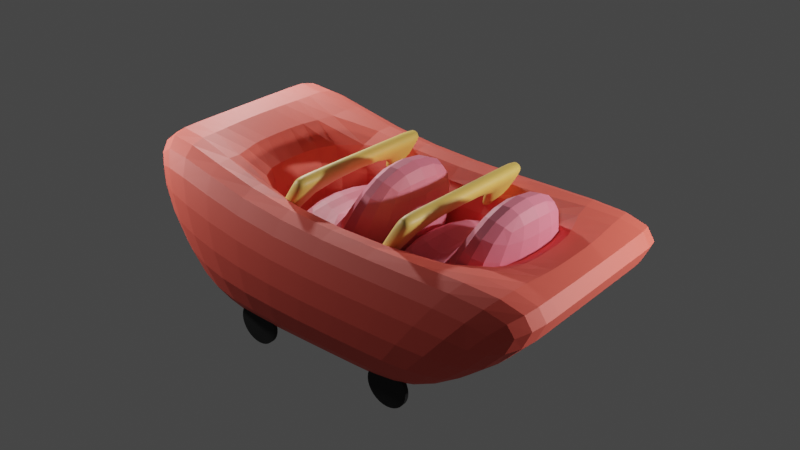 # Source: RollerCoaster.blend  (saved by Blender 3.3.6; exported with 4.5.12 LTS)
import bpy
from mathutils import Matrix  # noqa: F401  (used for matrix-valued properties, if any)

bpy.ops.wm.read_factory_settings(use_empty=True)
scene = bpy.context.scene
scene.name = 'Scene'

# ---- collections
col_collection = bpy.data.collections.new('Collection'); scene.collection.children.link(col_collection)

# ---- materials (node trees are filled in below, after node groups)
mat_car = bpy.data.materials.new('Car')
mat_car.use_transparent_shadow = False
mat_wheel = bpy.data.materials.new('Wheel')
mat_wheel.use_transparent_shadow = False
mat_chair = bpy.data.materials.new('Chair')
mat_chair.use_transparent_shadow = False
mat_bar = bpy.data.materials.new('Bar')
mat_bar.use_transparent_shadow = False

# ---- material node trees
mat_car.use_nodes = True; mat_car.node_tree.nodes.clear()
_N = mat_car.node_tree.nodes; _L = mat_car.node_tree.links
n0 = _N.new('ShaderNodeBsdfPrincipled'); n0.name = 'Principled BSDF'; n0.location = (10, 300)
n0.distribution = 'GGX'
n0.subsurface_method = 'RANDOM_WALK_SKIN'
n0.inputs[0].default_value = (0.8, 0.101, 0.06986, 1.0)
n0.inputs[2].default_value = 0.6328
n0.inputs[3].default_value = 1.45
n0.inputs[27].default_value = (0.0, 0.0, 0.0, 1.0)
n0.inputs[28].default_value = 1.0
n1 = _N.new('ShaderNodeOutputMaterial'); n1.name = 'Material Output'; n1.location = (300, 300)
_L.new(n0.outputs[0], n1.inputs[0])
n1.is_active_output = True
mat_wheel.use_nodes = True; mat_wheel.node_tree.nodes.clear()
_N = mat_wheel.node_tree.nodes; _L = mat_wheel.node_tree.links
n0 = _N.new('ShaderNodeBsdfPrincipled'); n0.name = 'Principled BSDF'; n0.location = (10, 300)
n0.distribution = 'GGX'
n0.subsurface_method = 'RANDOM_WALK_SKIN'
n0.inputs[0].default_value = (0.005243, 0.005243, 0.005243, 1.0)
n0.inputs[2].default_value = 0.7578
n0.inputs[3].default_value = 1.45
n0.inputs[27].default_value = (0.0, 0.0, 0.0, 1.0)
n0.inputs[28].default_value = 1.0
n1 = _N.new('ShaderNodeOutputMaterial'); n1.name = 'Material Output'; n1.location = (300, 300)
_L.new(n0.outputs[0], n1.inputs[0])
n1.is_active_output = True
mat_chair.use_nodes = True; mat_chair.node_tree.nodes.clear()
_N = mat_chair.node_tree.nodes; _L = mat_chair.node_tree.links
n0 = _N.new('ShaderNodeBsdfPrincipled'); n0.name = 'Principled BSDF'; n0.location = (10, 300)
n0.distribution = 'GGX'
n0.subsurface_method = 'RANDOM_WALK_SKIN'
n0.inputs[0].default_value = (0.8, 0.1783, 0.2417, 1.0)
n0.inputs[2].default_value = 0.5938
n0.inputs[3].default_value = 1.45
n0.inputs[27].default_value = (0.0, 0.0, 0.0, 1.0)
n0.inputs[28].default_value = 1.0
n1 = _N.new('ShaderNodeOutputMaterial'); n1.name = 'Material Output'; n1.location = (300, 300)
_L.new(n0.outputs[0], n1.inputs[0])
n1.is_active_output = True
mat_bar.use_nodes = True; mat_bar.node_tree.nodes.clear()
_N = mat_bar.node_tree.nodes; _L = mat_bar.node_tree.links
n0 = _N.new('ShaderNodeBsdfPrincipled'); n0.name = 'Principled BSDF'; n0.location = (10, 300)
n0.distribution = 'GGX'
n0.subsurface_method = 'RANDOM_WALK_SKIN'
n0.inputs[0].default_value = (0.8, 0.5006, 0.1134, 1.0)
n0.inputs[3].default_value = 1.45
n0.inputs[27].default_value = (0.0, 0.0, 0.0, 1.0)
n0.inputs[28].default_value = 1.0
n1 = _N.new('ShaderNodeOutputMaterial'); n1.name = 'Material Output'; n1.location = (300, 300)
_L.new(n0.outputs[0], n1.inputs[0])
n1.is_active_output = True

# ---- world
world_world = bpy.data.worlds.new('World'); scene.world = world_world
world_world.use_nodes = True; world_world.node_tree.nodes.clear()
_N = world_world.node_tree.nodes; _L = world_world.node_tree.links
n0 = _N.new('ShaderNodeOutputWorld'); n0.name = 'World Output'; n0.location = (300, 300)
n1 = _N.new('ShaderNodeBackground'); n1.name = 'Background'; n1.location = (10, 300)
n1.inputs[0].default_value = (0.05088, 0.05088, 0.05088, 1.0)
_L.new(n1.outputs[0], n0.inputs[0])
n0.is_active_output = True
world_world.color = (0.05088, 0.05088, 0.05088)
world_world.use_sun_shadow = False
world_world.sun_shadow_jitter_overblur = 0.0

# ---- lights
light_point = bpy.data.lights.new('Point', 'POINT')
light_point.specular_factor = 0.5811
light_point.transmission_factor = 0.0
light_point.energy = 1000.0
light_point.shadow_soft_size = 0.25
light_point.shadow_maximum_resolution = 0.006
light_point.use_absolute_resolution = True
light_point_001 = bpy.data.lights.new('Point.001', 'POINT')
light_point_001.transmission_factor = 0.0
light_point_001.energy = 2000.0
light_point_001.shadow_soft_size = 0.25
light_point_001.shadow_maximum_resolution = 0.006
light_point_001.use_absolute_resolution = True
light_point_002 = bpy.data.lights.new('Point.002', 'POINT')
light_point_002.transmission_factor = 0.0
light_point_002.energy = 2000.0
light_point_002.shadow_soft_size = 0.25
light_point_002.shadow_maximum_resolution = 0.006
light_point_002.use_absolute_resolution = True

# ---- meshes
me_cube = bpy.data.meshes.new('Cube')
me_cube.from_pydata([(-2.141, -2.148, -0.07376), (-4.298, -1.856, 3.025), (-2.141, 2.148, -0.07376), (-4.298, 2.454, 3.025), (2.154, -2.148, -0.07376), (4.721, -2.155, 2.074), (2.154, 2.148, -0.07376), (4.721, 2.155, 2.074), (-2.141, 0.0, -0.07376), (-4.298, 0.2991, 3.025), (2.154, 0.0, -0.07376), (4.721, 0.0, 2.074), (-4.298, 1.377, 3.025), (2.154, 1.074, -0.07376), (-2.141, 1.074, -0.07376), (4.721, 1.078, 2.074), (-2.141, -1.074, -0.07376), (4.721, -1.078, 2.074), (-4.298, -0.7786, 3.025), (2.154, -1.074, -0.07376), (-1.067, 2.148, -0.07376), (-1.361, 2.155, 2.074), (-1.067, -2.148, -0.07376), (-1.361, -2.155, 2.074), (-1.361, 0.0, 2.074), (-1.067, 0.0, -0.07376), (-1.067, 1.074, -0.07376), (-1.361, 1.078, 2.074), (-1.361, -1.078, 2.074), (-1.067, -1.074, -0.07376), (2.243, 2.155, 2.074), (1.027, -2.148, -0.07376), (2.243, 0.0, 2.074), (2.243, 1.078, 2.074), (2.243, -1.078, 2.074), (1.027, 2.148, -0.07376), (2.243, -2.155, 2.074), (1.027, 0.0, -0.07376), (1.027, 1.074, -0.07376), (1.027, -1.074, -0.07376), (-2.361, 0.0, 0.07376), (-2.361, -1.078, 0.07376), (-2.361, 1.078, 0.07376), (2.243, 0.0, 0.07376), (2.243, 1.078, 0.07376), (2.243, -1.078, 0.07376)], [], [(14, 12, 3, 2), (35, 30, 7, 6), (19, 17, 5, 4), (22, 23, 1, 0), (39, 19, 4, 31), (28, 18, 1, 23), (27, 12, 9, 24), (38, 13, 10, 37), (13, 15, 11, 10), (16, 18, 9, 8), (6, 7, 15, 13), (35, 6, 13, 38), (21, 3, 12, 27), (8, 9, 12, 14), (0, 1, 18, 16), (24, 9, 18, 28), (37, 10, 19, 39), (10, 11, 17, 19), (8, 25, 29, 16), (24, 28, 41, 40), (30, 21, 27, 33), (2, 20, 26, 14), (14, 26, 25, 8), (28, 34, 45, 41), (34, 28, 23, 36), (16, 29, 22, 0), (31, 36, 23, 22), (2, 3, 21, 20), (4, 5, 36, 31), (17, 34, 36, 5), (15, 33, 32, 11), (7, 30, 33, 15), (11, 32, 34, 17), (25, 37, 39, 29), (20, 35, 38, 26), (26, 38, 37, 25), (29, 39, 31, 22), (20, 21, 30, 35), (43, 40, 41, 45), (44, 42, 40, 43), (34, 32, 43, 45), (33, 27, 42, 44), (32, 33, 44, 43), (27, 24, 40, 42)])
_uv = me_cube.uv_layers.new(name='UVMap')
_uv.uv.foreach_set('vector', [0.375, 0.1875, 0.625, 0.1875, 0.625, 0.25, 0.375, 0.25, 0.375, 0.4344, 0.625, 0.4344, 0.625, 0.5, 0.375, 0.5, 0.375, 0.6875, 0.625, 0.6875, 0.625, 0.75, 0.375, 0.75, 0.375, 0.9375, 0.625, 0.9375, 0.625, 1.0, 0.375, 1.0, 0.3094, 0.6875, 0.375, 0.6875, 0.375, 0.75, 0.3094, 0.75, 0.8125, 0.6875, 0.875, 0.6875, 0.875, 0.75, 0.8125, 0.75, 0.8125, 0.5625, 0.875, 0.5625, 0.875, 0.625, 0.8125, 0.625, 0.3094, 0.5625, 0.375, 0.5625, 0.375, 0.625, 0.3094, 0.625, 0.375, 0.5625, 0.625, 0.5625, 0.625, 0.625, 0.375, 0.625, 0.375, 0.0625, 0.625, 0.0625, 0.625, 0.125, 0.375, 0.125, 0.375, 0.5, 0.625, 0.5, 0.625, 0.5625, 0.375, 0.5625, 0.3094, 0.5, 0.375, 0.5, 0.375, 0.5625, 0.3094, 0.5625, 0.8125, 0.5, 0.875, 0.5, 0.875, 0.5625, 0.8125, 0.5625, 0.375, 0.125, 0.625, 0.125, 0.625, 0.1875, 0.375, 0.1875, 0.375, 0.0, 0.625, 0.0, 0.625, 0.0625, 0.375, 0.0625, 0.8125, 0.625, 0.875, 0.625, 0.875, 0.6875, 0.8125, 0.6875, 0.3094, 0.625, 0.375, 0.625, 0.375, 0.6875, 0.3094, 0.6875, 0.375, 0.625, 0.625, 0.625, 0.625, 0.6875, 0.375, 0.6875, 0.125, 0.625, 0.1875, 0.625, 0.1875, 0.6875, 0.125, 0.6875, 0.8125, 0.625, 0.8125, 0.6875, 0.8125, 0.6875, 0.8125, 0.625, 0.6906, 0.5, 0.8125, 0.5, 0.8125, 0.5625, 0.6906, 0.5625, 0.125, 0.5, 0.1875, 0.5, 0.1875, 0.5625, 0.125, 0.5625, 0.125, 0.5625, 0.1875, 0.5625, 0.1875, 0.625, 0.125, 0.625, 0.8125, 0.6875, 0.6906, 0.6875, 0.6906, 0.6875, 0.8125, 0.6875, 0.6906, 0.6875, 0.8125, 0.6875, 0.8125, 0.75, 0.6906, 0.75, 0.125, 0.6875, 0.1875, 0.6875, 0.1875, 0.75, 0.125, 0.75, 0.375, 0.8156, 0.625, 0.8156, 0.625, 0.9375, 0.375, 0.9375, 0.375, 0.25, 0.625, 0.25, 0.625, 0.3125, 0.375, 0.3125, 0.375, 0.75, 0.625, 0.75, 0.625, 0.8156, 0.375, 0.8156, 0.625, 0.6875, 0.6906, 0.6875, 0.6906, 0.75, 0.625, 0.75, 0.625, 0.5625, 0.6906, 0.5625, 0.6906, 0.625, 0.625, 0.625, 0.625, 0.5, 0.6906, 0.5, 0.6906, 0.5625, 0.625, 0.5625, 0.625, 0.625, 0.6906, 0.625, 0.6906, 0.6875, 0.625, 0.6875, 0.1875, 0.625, 0.3094, 0.625, 0.3094, 0.6875, 0.1875, 0.6875, 0.1875, 0.5, 0.3094, 0.5, 0.3094, 0.5625, 0.1875, 0.5625, 0.1875, 0.5625, 0.3094, 0.5625, 0.3094, 0.625, 0.1875, 0.625, 0.1875, 0.6875, 0.3094, 0.6875, 0.3094, 0.75, 0.1875, 0.75, 0.375, 0.3125, 0.625, 0.3125, 0.625, 0.4344, 0.375, 0.4344, 0.6906, 0.625, 0.8125, 0.625, 0.8125, 0.6875, 0.6906, 0.6875, 0.6906, 0.5625, 0.8125, 0.5625, 0.8125, 0.625, 0.6906, 0.625, 0.6906, 0.6875, 0.6906, 0.625, 0.6906, 0.625, 0.6906, 0.6875, 0.6906, 0.5625, 0.8125, 0.5625, 0.8125, 0.5625, 0.6906, 0.5625, 0.6906, 0.625, 0.6906, 0.5625, 0.6906, 0.5625, 0.6906, 0.625, 0.8125, 0.5625, 0.8125, 0.625, 0.8125, 0.625, 0.8125, 0.5625])
me_cube.materials.append(mat_car)
me_cube.update()
me_cylinder = bpy.data.meshes.new('Cylinder')
me_cylinder.from_pydata([(0.0, 1.0, -1.0), (0.0, 1.0, 1.0), (0.1951, 0.9808, -1.0), (0.1951, 0.9808, 1.0), (0.3827, 0.9239, -1.0), (0.3827, 0.9239, 1.0), (0.5556, 0.8315, -1.0), (0.5556, 0.8315, 1.0), (0.7071, 0.7071, -1.0), (0.7071, 0.7071, 1.0), (0.8315, 0.5556, -1.0), (0.8315, 0.5556, 1.0), (0.9239, 0.3827, -1.0), (0.9239, 0.3827, 1.0), (0.9808, 0.1951, -1.0), (0.9808, 0.1951, 1.0), (1.0, 0.0, -1.0), (1.0, 0.0, 1.0), (0.9808, -0.1951, -1.0), (0.9808, -0.1951, 1.0), (0.9239, -0.3827, -1.0), (0.9239, -0.3827, 1.0), (0.8315, -0.5556, -1.0), (0.8315, -0.5556, 1.0), (0.7071, -0.7071, -1.0), (0.7071, -0.7071, 1.0), (0.5556, -0.8315, -1.0), (0.5556, -0.8315, 1.0), (0.3827, -0.9239, -1.0), (0.3827, -0.9239, 1.0), (0.1951, -0.9808, -1.0), (0.1951, -0.9808, 1.0), (0.0, -1.0, -1.0), (0.0, -1.0, 1.0), (-0.1951, -0.9808, -1.0), (-0.1951, -0.9808, 1.0), (-0.3827, -0.9239, -1.0), (-0.3827, -0.9239, 1.0), (-0.5556, -0.8315, -1.0), (-0.5556, -0.8315, 1.0), (-0.7071, -0.7071, -1.0), (-0.7071, -0.7071, 1.0), (-0.8315, -0.5556, -1.0), (-0.8315, -0.5556, 1.0), (-0.9239, -0.3827, -1.0), (-0.9239, -0.3827, 1.0), (-0.9808, -0.1951, -1.0), (-0.9808, -0.1951, 1.0), (-1.0, 0.0, -1.0), (-1.0, 0.0, 1.0), (-0.9808, 0.1951, -1.0), (-0.9808, 0.1951, 1.0), (-0.9239, 0.3827, -1.0), (-0.9239, 0.3827, 1.0), (-0.8315, 0.5556, -1.0), (-0.8315, 0.5556, 1.0), (-0.7071, 0.7071, -1.0), (-0.7071, 0.7071, 1.0), (-0.5556, 0.8315, -1.0), (-0.5556, 0.8315, 1.0), (-0.3827, 0.9239, -1.0), (-0.3827, 0.9239, 1.0), (-0.1951, 0.9808, -1.0), (-0.1951, 0.9808, 1.0)], [], [(0, 1, 3, 2), (2, 3, 5, 4), (4, 5, 7, 6), (6, 7, 9, 8), (8, 9, 11, 10), (10, 11, 13, 12), (12, 13, 15, 14), (14, 15, 17, 16), (16, 17, 19, 18), (18, 19, 21, 20), (20, 21, 23, 22), (22, 23, 25, 24), (24, 25, 27, 26), (26, 27, 29, 28), (28, 29, 31, 30), (30, 31, 33, 32), (32, 33, 35, 34), (34, 35, 37, 36), (36, 37, 39, 38), (38, 39, 41, 40), (40, 41, 43, 42), (42, 43, 45, 44), (44, 45, 47, 46), (46, 47, 49, 48), (48, 49, 51, 50), (50, 51, 53, 52), (52, 53, 55, 54), (54, 55, 57, 56), (56, 57, 59, 58), (58, 59, 61, 60), (3, 1, 63, 61, 59, 57, 55, 53, 51, 49, 47, 45, 43, 41, 39, 37, 35, 33, 31, 29, 27, 25, 23, 21, 19, 17, 15, 13, 11, 9, 7, 5), (60, 61, 63, 62), (62, 63, 1, 0), (0, 2, 4, 6, 8, 10, 12, 14, 16, 18, 20, 22, 24, 26, 28, 30, 32, 34, 36, 38, 40, 42, 44, 46, 48, 50, 52, 54, 56, 58, 60, 62)])
_uv = me_cylinder.uv_layers.new(name='UVMap')
_uv.uv.foreach_set('vector', [1.0, 0.5, 1.0, 1.0, 0.9688, 1.0, 0.9688, 0.5, 0.9688, 0.5, 0.9688, 1.0, 0.9375, 1.0, 0.9375, 0.5, 0.9375, 0.5, 0.9375, 1.0, 0.9062, 1.0, 0.9062, 0.5, 0.9062, 0.5, 0.9062, 1.0, 0.875, 1.0, 0.875, 0.5, 0.875, 0.5, 0.875, 1.0, 0.8438, 1.0, 0.8438, 0.5, 0.8438, 0.5, 0.8438, 1.0, 0.8125, 1.0, 0.8125, 0.5, 0.8125, 0.5, 0.8125, 1.0, 0.7812, 1.0, 0.7812, 0.5, 0.7812, 0.5, 0.7812, 1.0, 0.75, 1.0, 0.75, 0.5, 0.75, 0.5, 0.75, 1.0, 0.7188, 1.0, 0.7188, 0.5, 0.7188, 0.5, 0.7188, 1.0, 0.6875, 1.0, 0.6875, 0.5, 0.6875, 0.5, 0.6875, 1.0, 0.6562, 1.0, 0.6562, 0.5, 0.6562, 0.5, 0.6562, 1.0, 0.625, 1.0, 0.625, 0.5, 0.625, 0.5, 0.625, 1.0, 0.5938, 1.0, 0.5938, 0.5, 0.5938, 0.5, 0.5938, 1.0, 0.5625, 1.0, 0.5625, 0.5, 0.5625, 0.5, 0.5625, 1.0, 0.5312, 1.0, 0.5312, 0.5, 0.5312, 0.5, 0.5312, 1.0, 0.5, 1.0, 0.5, 0.5, 0.5, 0.5, 0.5, 1.0, 0.4688, 1.0, 0.4688, 0.5, 0.4688, 0.5, 0.4688, 1.0, 0.4375, 1.0, 0.4375, 0.5, 0.4375, 0.5, 0.4375, 1.0, 0.4062, 1.0, 0.4062, 0.5, 0.4062, 0.5, 0.4062, 1.0, 0.375, 1.0, 0.375, 0.5, 0.375, 0.5, 0.375, 1.0, 0.3438, 1.0, 0.3438, 0.5, 0.3438, 0.5, 0.3438, 1.0, 0.3125, 1.0, 0.3125, 0.5, 0.3125, 0.5, 0.3125, 1.0, 0.2812, 1.0, 0.2812, 0.5, 0.2812, 0.5, 0.2812, 1.0, 0.25, 1.0, 0.25, 0.5, 0.25, 0.5, 0.25, 1.0, 0.2188, 1.0, 0.2188, 0.5, 0.2188, 0.5, 0.2188, 1.0, 0.1875, 1.0, 0.1875, 0.5, 0.1875, 0.5, 0.1875, 1.0, 0.1562, 1.0, 0.1562, 0.5, 0.1562, 0.5, 0.1562, 1.0, 0.125, 1.0, 0.125, 0.5, 0.125, 0.5, 0.125, 1.0, 0.09375, 1.0, 0.09375, 0.5, 0.09375, 0.5, 0.09375, 1.0, 0.0625, 1.0, 0.0625, 0.5, 0.2968, 0.4854, 0.25, 0.49, 0.2032, 0.4854, 0.1582, 0.4717, 0.1167, 0.4496, 0.08029, 0.4197, 0.05045, 0.3833, 0.02827, 0.3418, 0.01461, 0.2968, 0.01, 0.25, 0.01461, 0.2032, 0.02827, 0.1582, 0.05045, 0.1167, 0.08029, 0.08029, 0.1167, 0.05045, 0.1582, 0.02827, 0.2032, 0.01461, 0.25, 0.01, 0.2968, 0.01461, 0.3418, 0.02827, 0.3833, 0.05045, 0.4197, 0.08029, 0.4496, 0.1167, 0.4717, 0.1582, 0.4854, 0.2032, 0.49, 0.25, 0.4854, 0.2968, 0.4717, 0.3418, 0.4496, 0.3833, 0.4197, 0.4197, 0.3833, 0.4496, 0.3418, 0.4717, 0.0625, 0.5, 0.0625, 1.0, 0.03125, 1.0, 0.03125, 0.5, 0.03125, 0.5, 0.03125, 1.0, 0.0, 1.0, 0.0, 0.5, 0.75, 0.49, 0.7968, 0.4854, 0.8418, 0.4717, 0.8833, 0.4496, 0.9197, 0.4197, 0.9496, 0.3833, 0.9717, 0.3418, 0.9854, 0.2968, 0.99, 0.25, 0.9854, 0.2032, 0.9717, 0.1582, 0.9496, 0.1167, 0.9197, 0.08029, 0.8833, 0.05045, 0.8418, 0.02827, 0.7968, 0.01461, 0.75, 0.01, 0.7032, 0.01461, 0.6582, 0.02827, 0.6167, 0.05045, 0.5803, 0.08029, 0.5504, 0.1167, 0.5283, 0.1582, 0.5146, 0.2032, 0.51, 0.25, 0.5146, 0.2968, 0.5283, 0.3418, 0.5504, 0.3833, 0.5803, 0.4197, 0.6167, 0.4496, 0.6582, 0.4717, 0.7032, 0.4854])
me_cylinder.materials.append(mat_wheel)
me_cylinder.update()
me_cylinder_001 = bpy.data.meshes.new('Cylinder.001')
me_cylinder_001.from_pydata([(0.0, 1.0, -1.0), (0.0, 1.0, 1.0), (0.1951, 0.9808, -1.0), (0.1951, 0.9808, 1.0), (0.3827, 0.9239, -1.0), (0.3827, 0.9239, 1.0), (0.5556, 0.8315, -1.0), (0.5556, 0.8315, 1.0), (0.7071, 0.7071, -1.0), (0.7071, 0.7071, 1.0), (0.8315, 0.5556, -1.0), (0.8315, 0.5556, 1.0), (0.9239, 0.3827, -1.0), (0.9239, 0.3827, 1.0), (0.9808, 0.1951, -1.0), (0.9808, 0.1951, 1.0), (1.0, 0.0, -1.0), (1.0, 0.0, 1.0), (0.9808, -0.1951, -1.0), (0.9808, -0.1951, 1.0), (0.9239, -0.3827, -1.0), (0.9239, -0.3827, 1.0), (0.8315, -0.5556, -1.0), (0.8315, -0.5556, 1.0), (0.7071, -0.7071, -1.0), (0.7071, -0.7071, 1.0), (0.5556, -0.8315, -1.0), (0.5556, -0.8315, 1.0), (0.3827, -0.9239, -1.0), (0.3827, -0.9239, 1.0), (0.1951, -0.9808, -1.0), (0.1951, -0.9808, 1.0), (0.0, -1.0, -1.0), (0.0, -1.0, 1.0), (-0.1951, -0.9808, -1.0), (-0.1951, -0.9808, 1.0), (-0.3827, -0.9239, -1.0), (-0.3827, -0.9239, 1.0), (-0.5556, -0.8315, -1.0), (-0.5556, -0.8315, 1.0), (-0.7071, -0.7071, -1.0), (-0.7071, -0.7071, 1.0), (-0.8315, -0.5556, -1.0), (-0.8315, -0.5556, 1.0), (-0.9239, -0.3827, -1.0), (-0.9239, -0.3827, 1.0), (-0.9808, -0.1951, -1.0), (-0.9808, -0.1951, 1.0), (-1.0, 0.0, -1.0), (-1.0, 0.0, 1.0), (-0.9808, 0.1951, -1.0), (-0.9808, 0.1951, 1.0), (-0.9239, 0.3827, -1.0), (-0.9239, 0.3827, 1.0), (-0.8315, 0.5556, -1.0), (-0.8315, 0.5556, 1.0), (-0.7071, 0.7071, -1.0), (-0.7071, 0.7071, 1.0), (-0.5556, 0.8315, -1.0), (-0.5556, 0.8315, 1.0), (-0.3827, 0.9239, -1.0), (-0.3827, 0.9239, 1.0), (-0.1951, 0.9808, -1.0), (-0.1951, 0.9808, 1.0)], [], [(0, 1, 3, 2), (2, 3, 5, 4), (4, 5, 7, 6), (6, 7, 9, 8), (8, 9, 11, 10), (10, 11, 13, 12), (12, 13, 15, 14), (14, 15, 17, 16), (16, 17, 19, 18), (18, 19, 21, 20), (20, 21, 23, 22), (22, 23, 25, 24), (24, 25, 27, 26), (26, 27, 29, 28), (28, 29, 31, 30), (30, 31, 33, 32), (32, 33, 35, 34), (34, 35, 37, 36), (36, 37, 39, 38), (38, 39, 41, 40), (40, 41, 43, 42), (42, 43, 45, 44), (44, 45, 47, 46), (46, 47, 49, 48), (48, 49, 51, 50), (50, 51, 53, 52), (52, 53, 55, 54), (54, 55, 57, 56), (56, 57, 59, 58), (58, 59, 61, 60), (3, 1, 63, 61, 59, 57, 55, 53, 51, 49, 47, 45, 43, 41, 39, 37, 35, 33, 31, 29, 27, 25, 23, 21, 19, 17, 15, 13, 11, 9, 7, 5), (60, 61, 63, 62), (62, 63, 1, 0), (0, 2, 4, 6, 8, 10, 12, 14, 16, 18, 20, 22, 24, 26, 28, 30, 32, 34, 36, 38, 40, 42, 44, 46, 48, 50, 52, 54, 56, 58, 60, 62)])
_uv = me_cylinder_001.uv_layers.new(name='UVMap')
_uv.uv.foreach_set('vector', [1.0, 0.5, 1.0, 1.0, 0.9688, 1.0, 0.9688, 0.5, 0.9688, 0.5, 0.9688, 1.0, 0.9375, 1.0, 0.9375, 0.5, 0.9375, 0.5, 0.9375, 1.0, 0.9062, 1.0, 0.9062, 0.5, 0.9062, 0.5, 0.9062, 1.0, 0.875, 1.0, 0.875, 0.5, 0.875, 0.5, 0.875, 1.0, 0.8438, 1.0, 0.8438, 0.5, 0.8438, 0.5, 0.8438, 1.0, 0.8125, 1.0, 0.8125, 0.5, 0.8125, 0.5, 0.8125, 1.0, 0.7812, 1.0, 0.7812, 0.5, 0.7812, 0.5, 0.7812, 1.0, 0.75, 1.0, 0.75, 0.5, 0.75, 0.5, 0.75, 1.0, 0.7188, 1.0, 0.7188, 0.5, 0.7188, 0.5, 0.7188, 1.0, 0.6875, 1.0, 0.6875, 0.5, 0.6875, 0.5, 0.6875, 1.0, 0.6562, 1.0, 0.6562, 0.5, 0.6562, 0.5, 0.6562, 1.0, 0.625, 1.0, 0.625, 0.5, 0.625, 0.5, 0.625, 1.0, 0.5938, 1.0, 0.5938, 0.5, 0.5938, 0.5, 0.5938, 1.0, 0.5625, 1.0, 0.5625, 0.5, 0.5625, 0.5, 0.5625, 1.0, 0.5312, 1.0, 0.5312, 0.5, 0.5312, 0.5, 0.5312, 1.0, 0.5, 1.0, 0.5, 0.5, 0.5, 0.5, 0.5, 1.0, 0.4688, 1.0, 0.4688, 0.5, 0.4688, 0.5, 0.4688, 1.0, 0.4375, 1.0, 0.4375, 0.5, 0.4375, 0.5, 0.4375, 1.0, 0.4062, 1.0, 0.4062, 0.5, 0.4062, 0.5, 0.4062, 1.0, 0.375, 1.0, 0.375, 0.5, 0.375, 0.5, 0.375, 1.0, 0.3438, 1.0, 0.3438, 0.5, 0.3438, 0.5, 0.3438, 1.0, 0.3125, 1.0, 0.3125, 0.5, 0.3125, 0.5, 0.3125, 1.0, 0.2812, 1.0, 0.2812, 0.5, 0.2812, 0.5, 0.2812, 1.0, 0.25, 1.0, 0.25, 0.5, 0.25, 0.5, 0.25, 1.0, 0.2188, 1.0, 0.2188, 0.5, 0.2188, 0.5, 0.2188, 1.0, 0.1875, 1.0, 0.1875, 0.5, 0.1875, 0.5, 0.1875, 1.0, 0.1562, 1.0, 0.1562, 0.5, 0.1562, 0.5, 0.1562, 1.0, 0.125, 1.0, 0.125, 0.5, 0.125, 0.5, 0.125, 1.0, 0.09375, 1.0, 0.09375, 0.5, 0.09375, 0.5, 0.09375, 1.0, 0.0625, 1.0, 0.0625, 0.5, 0.2968, 0.4854, 0.25, 0.49, 0.2032, 0.4854, 0.1582, 0.4717, 0.1167, 0.4496, 0.08029, 0.4197, 0.05045, 0.3833, 0.02827, 0.3418, 0.01461, 0.2968, 0.01, 0.25, 0.01461, 0.2032, 0.02827, 0.1582, 0.05045, 0.1167, 0.08029, 0.08029, 0.1167, 0.05045, 0.1582, 0.02827, 0.2032, 0.01461, 0.25, 0.01, 0.2968, 0.01461, 0.3418, 0.02827, 0.3833, 0.05045, 0.4197, 0.08029, 0.4496, 0.1167, 0.4717, 0.1582, 0.4854, 0.2032, 0.49, 0.25, 0.4854, 0.2968, 0.4717, 0.3418, 0.4496, 0.3833, 0.4197, 0.4197, 0.3833, 0.4496, 0.3418, 0.4717, 0.0625, 0.5, 0.0625, 1.0, 0.03125, 1.0, 0.03125, 0.5, 0.03125, 0.5, 0.03125, 1.0, 0.0, 1.0, 0.0, 0.5, 0.75, 0.49, 0.7968, 0.4854, 0.8418, 0.4717, 0.8833, 0.4496, 0.9197, 0.4197, 0.9496, 0.3833, 0.9717, 0.3418, 0.9854, 0.2968, 0.99, 0.25, 0.9854, 0.2032, 0.9717, 0.1582, 0.9496, 0.1167, 0.9197, 0.08029, 0.8833, 0.05045, 0.8418, 0.02827, 0.7968, 0.01461, 0.75, 0.01, 0.7032, 0.01461, 0.6582, 0.02827, 0.6167, 0.05045, 0.5803, 0.08029, 0.5504, 0.1167, 0.5283, 0.1582, 0.5146, 0.2032, 0.51, 0.25, 0.5146, 0.2968, 0.5283, 0.3418, 0.5504, 0.3833, 0.5803, 0.4197, 0.6167, 0.4496, 0.6582, 0.4717, 0.7032, 0.4854])
me_cylinder_001.materials.append(mat_wheel)
me_cylinder_001.update()
me_cylinder_002 = bpy.data.meshes.new('Cylinder.002')
me_cylinder_002.from_pydata([(0.0, 1.0, -1.0), (0.0, 1.0, 1.0), (0.1951, 0.9808, -1.0), (0.1951, 0.9808, 1.0), (0.3827, 0.9239, -1.0), (0.3827, 0.9239, 1.0), (0.5556, 0.8315, -1.0), (0.5556, 0.8315, 1.0), (0.7071, 0.7071, -1.0), (0.7071, 0.7071, 1.0), (0.8315, 0.5556, -1.0), (0.8315, 0.5556, 1.0), (0.9239, 0.3827, -1.0), (0.9239, 0.3827, 1.0), (0.9808, 0.1951, -1.0), (0.9808, 0.1951, 1.0), (1.0, 0.0, -1.0), (1.0, 0.0, 1.0), (0.9808, -0.1951, -1.0), (0.9808, -0.1951, 1.0), (0.9239, -0.3827, -1.0), (0.9239, -0.3827, 1.0), (0.8315, -0.5556, -1.0), (0.8315, -0.5556, 1.0), (0.7071, -0.7071, -1.0), (0.7071, -0.7071, 1.0), (0.5556, -0.8315, -1.0), (0.5556, -0.8315, 1.0), (0.3827, -0.9239, -1.0), (0.3827, -0.9239, 1.0), (0.1951, -0.9808, -1.0), (0.1951, -0.9808, 1.0), (0.0, -1.0, -1.0), (0.0, -1.0, 1.0), (-0.1951, -0.9808, -1.0), (-0.1951, -0.9808, 1.0), (-0.3827, -0.9239, -1.0), (-0.3827, -0.9239, 1.0), (-0.5556, -0.8315, -1.0), (-0.5556, -0.8315, 1.0), (-0.7071, -0.7071, -1.0), (-0.7071, -0.7071, 1.0), (-0.8315, -0.5556, -1.0), (-0.8315, -0.5556, 1.0), (-0.9239, -0.3827, -1.0), (-0.9239, -0.3827, 1.0), (-0.9808, -0.1951, -1.0), (-0.9808, -0.1951, 1.0), (-1.0, 0.0, -1.0), (-1.0, 0.0, 1.0), (-0.9808, 0.1951, -1.0), (-0.9808, 0.1951, 1.0), (-0.9239, 0.3827, -1.0), (-0.9239, 0.3827, 1.0), (-0.8315, 0.5556, -1.0), (-0.8315, 0.5556, 1.0), (-0.7071, 0.7071, -1.0), (-0.7071, 0.7071, 1.0), (-0.5556, 0.8315, -1.0), (-0.5556, 0.8315, 1.0), (-0.3827, 0.9239, -1.0), (-0.3827, 0.9239, 1.0), (-0.1951, 0.9808, -1.0), (-0.1951, 0.9808, 1.0)], [], [(0, 1, 3, 2), (2, 3, 5, 4), (4, 5, 7, 6), (6, 7, 9, 8), (8, 9, 11, 10), (10, 11, 13, 12), (12, 13, 15, 14), (14, 15, 17, 16), (16, 17, 19, 18), (18, 19, 21, 20), (20, 21, 23, 22), (22, 23, 25, 24), (24, 25, 27, 26), (26, 27, 29, 28), (28, 29, 31, 30), (30, 31, 33, 32), (32, 33, 35, 34), (34, 35, 37, 36), (36, 37, 39, 38), (38, 39, 41, 40), (40, 41, 43, 42), (42, 43, 45, 44), (44, 45, 47, 46), (46, 47, 49, 48), (48, 49, 51, 50), (50, 51, 53, 52), (52, 53, 55, 54), (54, 55, 57, 56), (56, 57, 59, 58), (58, 59, 61, 60), (3, 1, 63, 61, 59, 57, 55, 53, 51, 49, 47, 45, 43, 41, 39, 37, 35, 33, 31, 29, 27, 25, 23, 21, 19, 17, 15, 13, 11, 9, 7, 5), (60, 61, 63, 62), (62, 63, 1, 0), (0, 2, 4, 6, 8, 10, 12, 14, 16, 18, 20, 22, 24, 26, 28, 30, 32, 34, 36, 38, 40, 42, 44, 46, 48, 50, 52, 54, 56, 58, 60, 62)])
_uv = me_cylinder_002.uv_layers.new(name='UVMap')
_uv.uv.foreach_set('vector', [1.0, 0.5, 1.0, 1.0, 0.9688, 1.0, 0.9688, 0.5, 0.9688, 0.5, 0.9688, 1.0, 0.9375, 1.0, 0.9375, 0.5, 0.9375, 0.5, 0.9375, 1.0, 0.9062, 1.0, 0.9062, 0.5, 0.9062, 0.5, 0.9062, 1.0, 0.875, 1.0, 0.875, 0.5, 0.875, 0.5, 0.875, 1.0, 0.8438, 1.0, 0.8438, 0.5, 0.8438, 0.5, 0.8438, 1.0, 0.8125, 1.0, 0.8125, 0.5, 0.8125, 0.5, 0.8125, 1.0, 0.7812, 1.0, 0.7812, 0.5, 0.7812, 0.5, 0.7812, 1.0, 0.75, 1.0, 0.75, 0.5, 0.75, 0.5, 0.75, 1.0, 0.7188, 1.0, 0.7188, 0.5, 0.7188, 0.5, 0.7188, 1.0, 0.6875, 1.0, 0.6875, 0.5, 0.6875, 0.5, 0.6875, 1.0, 0.6562, 1.0, 0.6562, 0.5, 0.6562, 0.5, 0.6562, 1.0, 0.625, 1.0, 0.625, 0.5, 0.625, 0.5, 0.625, 1.0, 0.5938, 1.0, 0.5938, 0.5, 0.5938, 0.5, 0.5938, 1.0, 0.5625, 1.0, 0.5625, 0.5, 0.5625, 0.5, 0.5625, 1.0, 0.5312, 1.0, 0.5312, 0.5, 0.5312, 0.5, 0.5312, 1.0, 0.5, 1.0, 0.5, 0.5, 0.5, 0.5, 0.5, 1.0, 0.4688, 1.0, 0.4688, 0.5, 0.4688, 0.5, 0.4688, 1.0, 0.4375, 1.0, 0.4375, 0.5, 0.4375, 0.5, 0.4375, 1.0, 0.4062, 1.0, 0.4062, 0.5, 0.4062, 0.5, 0.4062, 1.0, 0.375, 1.0, 0.375, 0.5, 0.375, 0.5, 0.375, 1.0, 0.3438, 1.0, 0.3438, 0.5, 0.3438, 0.5, 0.3438, 1.0, 0.3125, 1.0, 0.3125, 0.5, 0.3125, 0.5, 0.3125, 1.0, 0.2812, 1.0, 0.2812, 0.5, 0.2812, 0.5, 0.2812, 1.0, 0.25, 1.0, 0.25, 0.5, 0.25, 0.5, 0.25, 1.0, 0.2188, 1.0, 0.2188, 0.5, 0.2188, 0.5, 0.2188, 1.0, 0.1875, 1.0, 0.1875, 0.5, 0.1875, 0.5, 0.1875, 1.0, 0.1562, 1.0, 0.1562, 0.5, 0.1562, 0.5, 0.1562, 1.0, 0.125, 1.0, 0.125, 0.5, 0.125, 0.5, 0.125, 1.0, 0.09375, 1.0, 0.09375, 0.5, 0.09375, 0.5, 0.09375, 1.0, 0.0625, 1.0, 0.0625, 0.5, 0.2968, 0.4854, 0.25, 0.49, 0.2032, 0.4854, 0.1582, 0.4717, 0.1167, 0.4496, 0.08029, 0.4197, 0.05045, 0.3833, 0.02827, 0.3418, 0.01461, 0.2968, 0.01, 0.25, 0.01461, 0.2032, 0.02827, 0.1582, 0.05045, 0.1167, 0.08029, 0.08029, 0.1167, 0.05045, 0.1582, 0.02827, 0.2032, 0.01461, 0.25, 0.01, 0.2968, 0.01461, 0.3418, 0.02827, 0.3833, 0.05045, 0.4197, 0.08029, 0.4496, 0.1167, 0.4717, 0.1582, 0.4854, 0.2032, 0.49, 0.25, 0.4854, 0.2968, 0.4717, 0.3418, 0.4496, 0.3833, 0.4197, 0.4197, 0.3833, 0.4496, 0.3418, 0.4717, 0.0625, 0.5, 0.0625, 1.0, 0.03125, 1.0, 0.03125, 0.5, 0.03125, 0.5, 0.03125, 1.0, 0.0, 1.0, 0.0, 0.5, 0.75, 0.49, 0.7968, 0.4854, 0.8418, 0.4717, 0.8833, 0.4496, 0.9197, 0.4197, 0.9496, 0.3833, 0.9717, 0.3418, 0.9854, 0.2968, 0.99, 0.25, 0.9854, 0.2032, 0.9717, 0.1582, 0.9496, 0.1167, 0.9197, 0.08029, 0.8833, 0.05045, 0.8418, 0.02827, 0.7968, 0.01461, 0.75, 0.01, 0.7032, 0.01461, 0.6582, 0.02827, 0.6167, 0.05045, 0.5803, 0.08029, 0.5504, 0.1167, 0.5283, 0.1582, 0.5146, 0.2032, 0.51, 0.25, 0.5146, 0.2968, 0.5283, 0.3418, 0.5504, 0.3833, 0.5803, 0.4197, 0.6167, 0.4496, 0.6582, 0.4717, 0.7032, 0.4854])
me_cylinder_002.materials.append(mat_wheel)
me_cylinder_002.update()
me_cylinder_003 = bpy.data.meshes.new('Cylinder.003')
me_cylinder_003.from_pydata([(0.0, 1.0, -1.0), (0.0, 1.0, 1.0), (0.1951, 0.9808, -1.0), (0.1951, 0.9808, 1.0), (0.3827, 0.9239, -1.0), (0.3827, 0.9239, 1.0), (0.5556, 0.8315, -1.0), (0.5556, 0.8315, 1.0), (0.7071, 0.7071, -1.0), (0.7071, 0.7071, 1.0), (0.8315, 0.5556, -1.0), (0.8315, 0.5556, 1.0), (0.9239, 0.3827, -1.0), (0.9239, 0.3827, 1.0), (0.9808, 0.1951, -1.0), (0.9808, 0.1951, 1.0), (1.0, 0.0, -1.0), (1.0, 0.0, 1.0), (0.9808, -0.1951, -1.0), (0.9808, -0.1951, 1.0), (0.9239, -0.3827, -1.0), (0.9239, -0.3827, 1.0), (0.8315, -0.5556, -1.0), (0.8315, -0.5556, 1.0), (0.7071, -0.7071, -1.0), (0.7071, -0.7071, 1.0), (0.5556, -0.8315, -1.0), (0.5556, -0.8315, 1.0), (0.3827, -0.9239, -1.0), (0.3827, -0.9239, 1.0), (0.1951, -0.9808, -1.0), (0.1951, -0.9808, 1.0), (0.0, -1.0, -1.0), (0.0, -1.0, 1.0), (-0.1951, -0.9808, -1.0), (-0.1951, -0.9808, 1.0), (-0.3827, -0.9239, -1.0), (-0.3827, -0.9239, 1.0), (-0.5556, -0.8315, -1.0), (-0.5556, -0.8315, 1.0), (-0.7071, -0.7071, -1.0), (-0.7071, -0.7071, 1.0), (-0.8315, -0.5556, -1.0), (-0.8315, -0.5556, 1.0), (-0.9239, -0.3827, -1.0), (-0.9239, -0.3827, 1.0), (-0.9808, -0.1951, -1.0), (-0.9808, -0.1951, 1.0), (-1.0, 0.0, -1.0), (-1.0, 0.0, 1.0), (-0.9808, 0.1951, -1.0), (-0.9808, 0.1951, 1.0), (-0.9239, 0.3827, -1.0), (-0.9239, 0.3827, 1.0), (-0.8315, 0.5556, -1.0), (-0.8315, 0.5556, 1.0), (-0.7071, 0.7071, -1.0), (-0.7071, 0.7071, 1.0), (-0.5556, 0.8315, -1.0), (-0.5556, 0.8315, 1.0), (-0.3827, 0.9239, -1.0), (-0.3827, 0.9239, 1.0), (-0.1951, 0.9808, -1.0), (-0.1951, 0.9808, 1.0)], [], [(0, 1, 3, 2), (2, 3, 5, 4), (4, 5, 7, 6), (6, 7, 9, 8), (8, 9, 11, 10), (10, 11, 13, 12), (12, 13, 15, 14), (14, 15, 17, 16), (16, 17, 19, 18), (18, 19, 21, 20), (20, 21, 23, 22), (22, 23, 25, 24), (24, 25, 27, 26), (26, 27, 29, 28), (28, 29, 31, 30), (30, 31, 33, 32), (32, 33, 35, 34), (34, 35, 37, 36), (36, 37, 39, 38), (38, 39, 41, 40), (40, 41, 43, 42), (42, 43, 45, 44), (44, 45, 47, 46), (46, 47, 49, 48), (48, 49, 51, 50), (50, 51, 53, 52), (52, 53, 55, 54), (54, 55, 57, 56), (56, 57, 59, 58), (58, 59, 61, 60), (3, 1, 63, 61, 59, 57, 55, 53, 51, 49, 47, 45, 43, 41, 39, 37, 35, 33, 31, 29, 27, 25, 23, 21, 19, 17, 15, 13, 11, 9, 7, 5), (60, 61, 63, 62), (62, 63, 1, 0), (0, 2, 4, 6, 8, 10, 12, 14, 16, 18, 20, 22, 24, 26, 28, 30, 32, 34, 36, 38, 40, 42, 44, 46, 48, 50, 52, 54, 56, 58, 60, 62)])
_uv = me_cylinder_003.uv_layers.new(name='UVMap')
_uv.uv.foreach_set('vector', [1.0, 0.5, 1.0, 1.0, 0.9688, 1.0, 0.9688, 0.5, 0.9688, 0.5, 0.9688, 1.0, 0.9375, 1.0, 0.9375, 0.5, 0.9375, 0.5, 0.9375, 1.0, 0.9062, 1.0, 0.9062, 0.5, 0.9062, 0.5, 0.9062, 1.0, 0.875, 1.0, 0.875, 0.5, 0.875, 0.5, 0.875, 1.0, 0.8438, 1.0, 0.8438, 0.5, 0.8438, 0.5, 0.8438, 1.0, 0.8125, 1.0, 0.8125, 0.5, 0.8125, 0.5, 0.8125, 1.0, 0.7812, 1.0, 0.7812, 0.5, 0.7812, 0.5, 0.7812, 1.0, 0.75, 1.0, 0.75, 0.5, 0.75, 0.5, 0.75, 1.0, 0.7188, 1.0, 0.7188, 0.5, 0.7188, 0.5, 0.7188, 1.0, 0.6875, 1.0, 0.6875, 0.5, 0.6875, 0.5, 0.6875, 1.0, 0.6562, 1.0, 0.6562, 0.5, 0.6562, 0.5, 0.6562, 1.0, 0.625, 1.0, 0.625, 0.5, 0.625, 0.5, 0.625, 1.0, 0.5938, 1.0, 0.5938, 0.5, 0.5938, 0.5, 0.5938, 1.0, 0.5625, 1.0, 0.5625, 0.5, 0.5625, 0.5, 0.5625, 1.0, 0.5312, 1.0, 0.5312, 0.5, 0.5312, 0.5, 0.5312, 1.0, 0.5, 1.0, 0.5, 0.5, 0.5, 0.5, 0.5, 1.0, 0.4688, 1.0, 0.4688, 0.5, 0.4688, 0.5, 0.4688, 1.0, 0.4375, 1.0, 0.4375, 0.5, 0.4375, 0.5, 0.4375, 1.0, 0.4062, 1.0, 0.4062, 0.5, 0.4062, 0.5, 0.4062, 1.0, 0.375, 1.0, 0.375, 0.5, 0.375, 0.5, 0.375, 1.0, 0.3438, 1.0, 0.3438, 0.5, 0.3438, 0.5, 0.3438, 1.0, 0.3125, 1.0, 0.3125, 0.5, 0.3125, 0.5, 0.3125, 1.0, 0.2812, 1.0, 0.2812, 0.5, 0.2812, 0.5, 0.2812, 1.0, 0.25, 1.0, 0.25, 0.5, 0.25, 0.5, 0.25, 1.0, 0.2188, 1.0, 0.2188, 0.5, 0.2188, 0.5, 0.2188, 1.0, 0.1875, 1.0, 0.1875, 0.5, 0.1875, 0.5, 0.1875, 1.0, 0.1562, 1.0, 0.1562, 0.5, 0.1562, 0.5, 0.1562, 1.0, 0.125, 1.0, 0.125, 0.5, 0.125, 0.5, 0.125, 1.0, 0.09375, 1.0, 0.09375, 0.5, 0.09375, 0.5, 0.09375, 1.0, 0.0625, 1.0, 0.0625, 0.5, 0.2968, 0.4854, 0.25, 0.49, 0.2032, 0.4854, 0.1582, 0.4717, 0.1167, 0.4496, 0.08029, 0.4197, 0.05045, 0.3833, 0.02827, 0.3418, 0.01461, 0.2968, 0.01, 0.25, 0.01461, 0.2032, 0.02827, 0.1582, 0.05045, 0.1167, 0.08029, 0.08029, 0.1167, 0.05045, 0.1582, 0.02827, 0.2032, 0.01461, 0.25, 0.01, 0.2968, 0.01461, 0.3418, 0.02827, 0.3833, 0.05045, 0.4197, 0.08029, 0.4496, 0.1167, 0.4717, 0.1582, 0.4854, 0.2032, 0.49, 0.25, 0.4854, 0.2968, 0.4717, 0.3418, 0.4496, 0.3833, 0.4197, 0.4197, 0.3833, 0.4496, 0.3418, 0.4717, 0.0625, 0.5, 0.0625, 1.0, 0.03125, 1.0, 0.03125, 0.5, 0.03125, 0.5, 0.03125, 1.0, 0.0, 1.0, 0.0, 0.5, 0.75, 0.49, 0.7968, 0.4854, 0.8418, 0.4717, 0.8833, 0.4496, 0.9197, 0.4197, 0.9496, 0.3833, 0.9717, 0.3418, 0.9854, 0.2968, 0.99, 0.25, 0.9854, 0.2032, 0.9717, 0.1582, 0.9496, 0.1167, 0.9197, 0.08029, 0.8833, 0.05045, 0.8418, 0.02827, 0.7968, 0.01461, 0.75, 0.01, 0.7032, 0.01461, 0.6582, 0.02827, 0.6167, 0.05045, 0.5803, 0.08029, 0.5504, 0.1167, 0.5283, 0.1582, 0.5146, 0.2032, 0.51, 0.25, 0.5146, 0.2968, 0.5283, 0.3418, 0.5504, 0.3833, 0.5803, 0.4197, 0.6167, 0.4496, 0.6582, 0.4717, 0.7032, 0.4854])
me_cylinder_003.materials.append(mat_wheel)
me_cylinder_003.update()
me_cube_001 = bpy.data.meshes.new('Cube.001')
me_cube_001.from_pydata([(-1.382, -0.2211, -1.657), (-1.0, -0.7526, 0.8091), (-1.382, 1.01, -1.263), (-1.248, 0.02425, 1.12), (1.368, -0.2211, -1.657), (1.0, -0.7526, 0.8091), (1.368, 1.01, -1.263), (0.7516, 0.02425, 1.12), (-1.268, -0.3805, -0.9172), (-1.516, 0.6313, -0.5313), (1.009, 0.6313, -0.5313), (1.257, -0.3805, -0.9172), (-1.516, 1.519, -0.0716), (-1.382, 1.898, -0.8031), (1.368, 1.898, -0.8031), (1.009, 1.519, -0.0716)], [], [(8, 1, 3, 9), (9, 3, 7, 10), (10, 7, 5, 11), (11, 5, 1, 8), (2, 6, 4, 0), (7, 3, 1, 5), (4, 11, 8, 0), (6, 10, 11, 4), (6, 2, 13, 14), (0, 8, 9, 2), (13, 12, 15, 14), (9, 10, 15, 12), (2, 9, 12, 13), (10, 6, 14, 15)])
_uv = me_cube_001.uv_layers.new(name='UVMap')
_uv.uv.foreach_set('vector', [0.45, 0.0, 0.625, 0.0, 0.625, 0.25, 0.45, 0.25, 0.45, 0.25, 0.625, 0.25, 0.625, 0.5, 0.45, 0.5, 0.45, 0.5, 0.625, 0.5, 0.625, 0.75, 0.45, 0.75, 0.45, 0.75, 0.625, 0.75, 0.625, 1.0, 0.45, 1.0, 0.125, 0.5, 0.375, 0.5, 0.375, 0.75, 0.125, 0.75, 0.625, 0.5, 0.875, 0.5, 0.875, 0.75, 0.625, 0.75, 0.375, 0.75, 0.45, 0.75, 0.45, 1.0, 0.375, 1.0, 0.375, 0.5, 0.45, 0.5, 0.45, 0.75, 0.375, 0.75, 0.375, 0.5, 0.125, 0.5, 0.125, 0.5, 0.375, 0.5, 0.375, 0.0, 0.45, 0.0, 0.45, 0.25, 0.375, 0.25, 0.375, 0.25, 0.45, 0.25, 0.45, 0.5, 0.375, 0.5, 0.45, 0.25, 0.45, 0.5, 0.45, 0.5, 0.45, 0.25, 0.375, 0.25, 0.45, 0.25, 0.45, 0.25, 0.375, 0.25, 0.45, 0.5, 0.375, 0.5, 0.375, 0.5, 0.45, 0.5])
me_cube_001.materials.append(mat_chair)
me_cube_001.update()
me_cube_004 = bpy.data.meshes.new('Cube.004')
me_cube_004.from_pydata([(-2.843, -0.4828, 2.178), (-2.843, -0.4828, 2.822), (-2.787, 0.1191, 2.178), (-2.787, 0.1191, 2.822), (3.791, -0.4828, 2.178), (3.791, -0.4828, 2.822), (3.847, 0.1191, 2.178), (3.847, 0.1191, 2.822), (3.183, 0.1191, 2.178), (3.183, 0.1191, 2.822), (3.127, -0.4828, 2.178), (3.127, -0.4828, 2.822), (-2.19, 0.1191, 2.178), (-2.246, -0.4828, 2.822), (-2.19, 0.1191, 2.822), (-2.246, -0.4828, 2.178), (-2.797, -0.0885, -0.8006), (-2.853, -0.6905, -0.8006), (-2.2, -0.0885, -0.8006), (3.781, -0.6905, -0.8006), (3.836, -0.0885, -0.8006), (3.117, -0.6905, -0.8006), (3.173, -0.0885, -0.8006), (-2.256, -0.6905, -0.8006)], [], [(0, 1, 3, 2), (8, 9, 7, 6), (6, 7, 5, 4), (15, 13, 1, 0), (10, 8, 22, 21), (14, 3, 1, 13), (7, 9, 11, 5), (12, 8, 10, 15), (4, 5, 11, 10), (12, 14, 9, 8), (2, 3, 14, 12), (4, 10, 21, 19), (9, 14, 13, 11), (10, 11, 13, 15), (22, 20, 19, 21), (16, 18, 23, 17), (2, 12, 18, 16), (0, 2, 16, 17), (6, 4, 19, 20), (12, 15, 23, 18), (15, 0, 17, 23), (8, 6, 20, 22)])
me_cube_004.polygons.foreach_set('use_smooth', [True] * 22)
_uv = me_cube_004.uv_layers.new(name='UVMap')
_uv.uv.foreach_set('vector', [0.375, 0.0, 0.625, 0.0, 0.625, 0.25, 0.375, 0.25, 0.375, 0.475, 0.625, 0.475, 0.625, 0.5, 0.375, 0.5, 0.375, 0.5, 0.625, 0.5, 0.625, 0.75, 0.375, 0.75, 0.375, 0.9775, 0.625, 0.9775, 0.625, 1.0, 0.375, 1.0, 0.35, 0.75, 0.35, 0.5, 0.35, 0.5, 0.35, 0.75, 0.8525, 0.5, 0.875, 0.5, 0.875, 0.75, 0.8525, 0.75, 0.625, 0.5, 0.65, 0.5, 0.65, 0.75, 0.625, 0.75, 0.1475, 0.5, 0.35, 0.5, 0.35, 0.75, 0.1475, 0.75, 0.375, 0.75, 0.625, 0.75, 0.625, 0.775, 0.375, 0.775, 0.375, 0.2725, 0.625, 0.2725, 0.625, 0.475, 0.375, 0.475, 0.375, 0.25, 0.625, 0.25, 0.625, 0.2725, 0.375, 0.2725, 0.375, 0.75, 0.375, 0.775, 0.375, 0.775, 0.375, 0.75, 0.65, 0.5, 0.8525, 0.5, 0.8525, 0.75, 0.65, 0.75, 0.375, 0.775, 0.625, 0.775, 0.625, 0.9775, 0.375, 0.9775, 0.35, 0.5, 0.375, 0.5, 0.375, 0.75, 0.35, 0.75, 0.125, 0.5, 0.1475, 0.5, 0.1475, 0.75, 0.125, 0.75, 0.375, 0.25, 0.375, 0.2725, 0.375, 0.2725, 0.375, 0.25, 0.375, 0.0, 0.375, 0.25, 0.375, 0.25, 0.375, 0.0, 0.375, 0.5, 0.375, 0.75, 0.375, 0.75, 0.375, 0.5, 0.1475, 0.5, 0.1475, 0.75, 0.1475, 0.75, 0.1475, 0.5, 0.375, 0.9775, 0.375, 1.0, 0.375, 1.0, 0.375, 0.9775, 0.375, 0.475, 0.375, 0.5, 0.375, 0.5, 0.375, 0.475])
me_cube_004.materials.append(mat_bar)
me_cube_004.update()
me_cube_005 = bpy.data.meshes.new('Cube.005')
me_cube_005.from_pydata([(-1.382, -0.2211, -1.657), (-1.0, -0.7526, 0.8091), (-1.382, 1.01, -1.263), (-1.248, 0.02425, 1.12), (1.368, -0.2211, -1.657), (1.0, -0.7526, 0.8091), (1.368, 1.01, -1.263), (0.7516, 0.02425, 1.12), (-1.268, -0.3805, -0.9172), (-1.516, 0.6313, -0.5313), (1.009, 0.6313, -0.5313), (1.257, -0.3805, -0.9172), (-1.516, 1.519, -0.0716), (-1.382, 1.898, -0.8031), (1.368, 1.898, -0.8031), (1.009, 1.519, -0.0716)], [], [(8, 1, 3, 9), (9, 3, 7, 10), (10, 7, 5, 11), (11, 5, 1, 8), (2, 6, 4, 0), (7, 3, 1, 5), (4, 11, 8, 0), (6, 10, 11, 4), (6, 2, 13, 14), (0, 8, 9, 2), (13, 12, 15, 14), (9, 10, 15, 12), (2, 9, 12, 13), (10, 6, 14, 15)])
_uv = me_cube_005.uv_layers.new(name='UVMap')
_uv.uv.foreach_set('vector', [0.45, 0.0, 0.625, 0.0, 0.625, 0.25, 0.45, 0.25, 0.45, 0.25, 0.625, 0.25, 0.625, 0.5, 0.45, 0.5, 0.45, 0.5, 0.625, 0.5, 0.625, 0.75, 0.45, 0.75, 0.45, 0.75, 0.625, 0.75, 0.625, 1.0, 0.45, 1.0, 0.125, 0.5, 0.375, 0.5, 0.375, 0.75, 0.125, 0.75, 0.625, 0.5, 0.875, 0.5, 0.875, 0.75, 0.625, 0.75, 0.375, 0.75, 0.45, 0.75, 0.45, 1.0, 0.375, 1.0, 0.375, 0.5, 0.45, 0.5, 0.45, 0.75, 0.375, 0.75, 0.375, 0.5, 0.125, 0.5, 0.125, 0.5, 0.375, 0.5, 0.375, 0.0, 0.45, 0.0, 0.45, 0.25, 0.375, 0.25, 0.375, 0.25, 0.45, 0.25, 0.45, 0.5, 0.375, 0.5, 0.45, 0.25, 0.45, 0.5, 0.45, 0.5, 0.45, 0.25, 0.375, 0.25, 0.45, 0.25, 0.45, 0.25, 0.375, 0.25, 0.45, 0.5, 0.375, 0.5, 0.375, 0.5, 0.45, 0.5])
me_cube_005.materials.append(mat_chair)
me_cube_005.update()
me_cube_006 = bpy.data.meshes.new('Cube.006')
me_cube_006.from_pydata([(-2.843, -0.4828, 2.178), (-2.843, -0.4828, 2.822), (-2.787, 0.1191, 2.178), (-2.787, 0.1191, 2.822), (3.791, -0.4828, 2.178), (3.791, -0.4828, 2.822), (3.847, 0.1191, 2.178), (3.847, 0.1191, 2.822), (3.183, 0.1191, 2.178), (3.183, 0.1191, 2.822), (3.127, -0.4828, 2.178), (3.127, -0.4828, 2.822), (-2.19, 0.1191, 2.178), (-2.246, -0.4828, 2.822), (-2.19, 0.1191, 2.822), (-2.246, -0.4828, 2.178), (-2.797, -0.0885, -0.8006), (-2.853, -0.6905, -0.8006), (-2.2, -0.0885, -0.8006), (3.781, -0.6905, -0.8006), (3.836, -0.0885, -0.8006), (3.117, -0.6905, -0.8006), (3.173, -0.0885, -0.8006), (-2.256, -0.6905, -0.8006)], [], [(0, 1, 3, 2), (8, 9, 7, 6), (6, 7, 5, 4), (15, 13, 1, 0), (10, 8, 22, 21), (14, 3, 1, 13), (7, 9, 11, 5), (12, 8, 10, 15), (4, 5, 11, 10), (12, 14, 9, 8), (2, 3, 14, 12), (4, 10, 21, 19), (9, 14, 13, 11), (10, 11, 13, 15), (22, 20, 19, 21), (16, 18, 23, 17), (2, 12, 18, 16), (0, 2, 16, 17), (6, 4, 19, 20), (12, 15, 23, 18), (15, 0, 17, 23), (8, 6, 20, 22)])
me_cube_006.polygons.foreach_set('use_smooth', [True] * 22)
_uv = me_cube_006.uv_layers.new(name='UVMap')
_uv.uv.foreach_set('vector', [0.375, 0.0, 0.625, 0.0, 0.625, 0.25, 0.375, 0.25, 0.375, 0.475, 0.625, 0.475, 0.625, 0.5, 0.375, 0.5, 0.375, 0.5, 0.625, 0.5, 0.625, 0.75, 0.375, 0.75, 0.375, 0.9775, 0.625, 0.9775, 0.625, 1.0, 0.375, 1.0, 0.35, 0.75, 0.35, 0.5, 0.35, 0.5, 0.35, 0.75, 0.8525, 0.5, 0.875, 0.5, 0.875, 0.75, 0.8525, 0.75, 0.625, 0.5, 0.65, 0.5, 0.65, 0.75, 0.625, 0.75, 0.1475, 0.5, 0.35, 0.5, 0.35, 0.75, 0.1475, 0.75, 0.375, 0.75, 0.625, 0.75, 0.625, 0.775, 0.375, 0.775, 0.375, 0.2725, 0.625, 0.2725, 0.625, 0.475, 0.375, 0.475, 0.375, 0.25, 0.625, 0.25, 0.625, 0.2725, 0.375, 0.2725, 0.375, 0.75, 0.375, 0.775, 0.375, 0.775, 0.375, 0.75, 0.65, 0.5, 0.8525, 0.5, 0.8525, 0.75, 0.65, 0.75, 0.375, 0.775, 0.625, 0.775, 0.625, 0.9775, 0.375, 0.9775, 0.35, 0.5, 0.375, 0.5, 0.375, 0.75, 0.35, 0.75, 0.125, 0.5, 0.1475, 0.5, 0.1475, 0.75, 0.125, 0.75, 0.375, 0.25, 0.375, 0.2725, 0.375, 0.2725, 0.375, 0.25, 0.375, 0.0, 0.375, 0.25, 0.375, 0.25, 0.375, 0.0, 0.375, 0.5, 0.375, 0.75, 0.375, 0.75, 0.375, 0.5, 0.1475, 0.5, 0.1475, 0.75, 0.1475, 0.75, 0.1475, 0.5, 0.375, 0.9775, 0.375, 1.0, 0.375, 1.0, 0.375, 0.9775, 0.375, 0.475, 0.375, 0.5, 0.375, 0.5, 0.375, 0.475])
me_cube_006.materials.append(mat_bar)
me_cube_006.update()

# ---- objects
ob_point = bpy.data.objects.new('Point', light_point)
ob_car = bpy.data.objects.new('Car', me_cube)
ob_wheel1 = bpy.data.objects.new('Wheel1', me_cylinder)
ob_wheel2 = bpy.data.objects.new('Wheel2', me_cylinder_001)
ob_wheel4 = bpy.data.objects.new('Wheel4', me_cylinder_002)
ob_wheel3 = bpy.data.objects.new('Wheel3', me_cylinder_003)
ob_chair = bpy.data.objects.new('Chair', me_cube_001)
ob_bar2 = bpy.data.objects.new('Bar2', me_cube_004)
ob_chair2 = bpy.data.objects.new('Chair2', me_cube_005)
ob_bar = bpy.data.objects.new('Bar', me_cube_006)
ob_point_001 = bpy.data.objects.new('Point.001', light_point_001)
ob_point_002 = bpy.data.objects.new('Point.002', light_point_002)

# ---- transforms, parenting, visibility, modifiers, constraints
ob_point.location = (-5.96, -3.0, 4.388)
ob_car.location = (0.0, 0.0, 0.3885)
_m = ob_car.modifiers.new('Subdivision', 'SUBSURF')
_m.levels = 5
ob_wheel1.location = (-1.0, 1.8, 0.3885)
ob_wheel1.rotation_euler = (-1.556, -2.22e-16, 2.188e-16)
ob_wheel1.scale = (0.3511, 0.3511, 0.03511)
ob_wheel2.location = (-1.0, -1.8, 0.3885)
ob_wheel2.rotation_euler = (-1.556, -2.22e-16, 2.188e-16)
ob_wheel2.scale = (0.3511, 0.3511, 0.03511)
ob_wheel4.location = (1.582, 1.8, 0.3885)
ob_wheel4.rotation_euler = (-1.556, -2.22e-16, 2.188e-16)
ob_wheel4.scale = (0.3511, 0.3511, 0.03511)
ob_wheel3.location = (1.611, -1.8, 0.3885)
ob_wheel3.rotation_euler = (-1.556, -2.22e-16, 2.188e-16)
ob_wheel3.scale = (0.3511, 0.3511, 0.03511)
ob_chair.location = (2.348, 0.08608, 2.266)
ob_chair.rotation_euler = (0.0, -0.0, 1.497)
ob_chair.scale = (0.9, 0.9, 0.9)
_m = ob_chair.modifiers.new('Subdivision', 'SUBSURF')
_m.levels = 3
ob_bar2.location = (0.8211, -0.176, 1.863)
ob_bar2.rotation_euler = (-2.531, -3.155, 4.693)
ob_bar2.scale = (0.4192, 0.4192, 0.4192)
_m = ob_bar2.modifiers.new('Smooth', 'SMOOTH')
_m.factor = -0.04054
_m.iterations = 0
_m = ob_bar2.modifiers.new('Subdivision', 'SUBSURF')
_m.levels = 5
ob_chair2.location = (0.3479, 0.0861, 2.266)
ob_chair2.rotation_euler = (0.0, -0.0, 1.497)
ob_chair2.scale = (0.9, 0.9, 0.9)
_m = ob_chair2.modifiers.new('Subdivision', 'SUBSURF')
_m.levels = 3
ob_bar.location = (-1.179, -0.176, 1.863)
ob_bar.rotation_euler = (-2.531, -3.155, 4.693)
ob_bar.scale = (0.4192, 0.4192, 0.4192)
_m = ob_bar.modifiers.new('Smooth', 'SMOOTH')
_m.factor = -0.04054
_m.iterations = 0
_m = ob_bar.modifiers.new('Subdivision', 'SUBSURF')
_m.levels = 5
ob_point_001.location = (-5.96, 3.0, 6.388)
ob_point_002.location = (8.04, 3.0, 4.388)

# ---- collection membership
col_collection.objects.link(ob_point)
col_collection.objects.link(ob_car)
col_collection.objects.link(ob_wheel1)
col_collection.objects.link(ob_wheel2)
col_collection.objects.link(ob_wheel4)
col_collection.objects.link(ob_wheel3)
col_collection.objects.link(ob_chair)
col_collection.objects.link(ob_bar2)
col_collection.objects.link(ob_chair2)
col_collection.objects.link(ob_bar)
col_collection.objects.link(ob_point_001)
col_collection.objects.link(ob_point_002)

# ---- scene / render settings (as saved in the file)
scene.frame_start = 1; scene.frame_end = 250; scene.frame_set(45)
scene.render.engine = 'BLENDER_EEVEE_NEXT'
scene.cycles.sampling_pattern = 'TABULATED_SOBOL'
scene.cycles.use_light_tree = False
scene.view_settings.view_transform = 'Filmic'
bpy.context.view_layer.update()

# ---- added for rendering (the .blend has no active camera): camera
cam_auto = bpy.data.cameras.new('AutoCamera')
cam_auto.lens = 50.0
cam_auto.sensor_width = 36.0
cam_auto.clip_end = 1000.0
ob_auto_camera = bpy.data.objects.new('AutoCamera', cam_auto)
scene.collection.objects.link(ob_auto_camera)
ob_auto_camera.location = (10.0905, -11.7051, 9.62836)
ob_auto_camera.rotation_euler = (1.09748, -7.21219e-08, 0.694738)
scene.camera = ob_auto_camera
bpy.context.view_layer.update()
